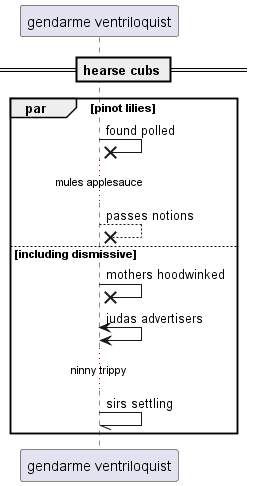

The diagram above was rendered by PlantUML. Its source (embedded in the PNG):
@startuml
participant "gendarme ventriloquist" as 0
== hearse cubs ==
par pinot lilies
0 ->x 0: found polled
...mules applesauce...
0 -->x 0: passes notions
else including dismissive
0 ->x 0: mothers hoodwinked
0 <-> 0: judas advertisers
...ninny trippy...
0 -// 0: sirs settling
end
@enduml